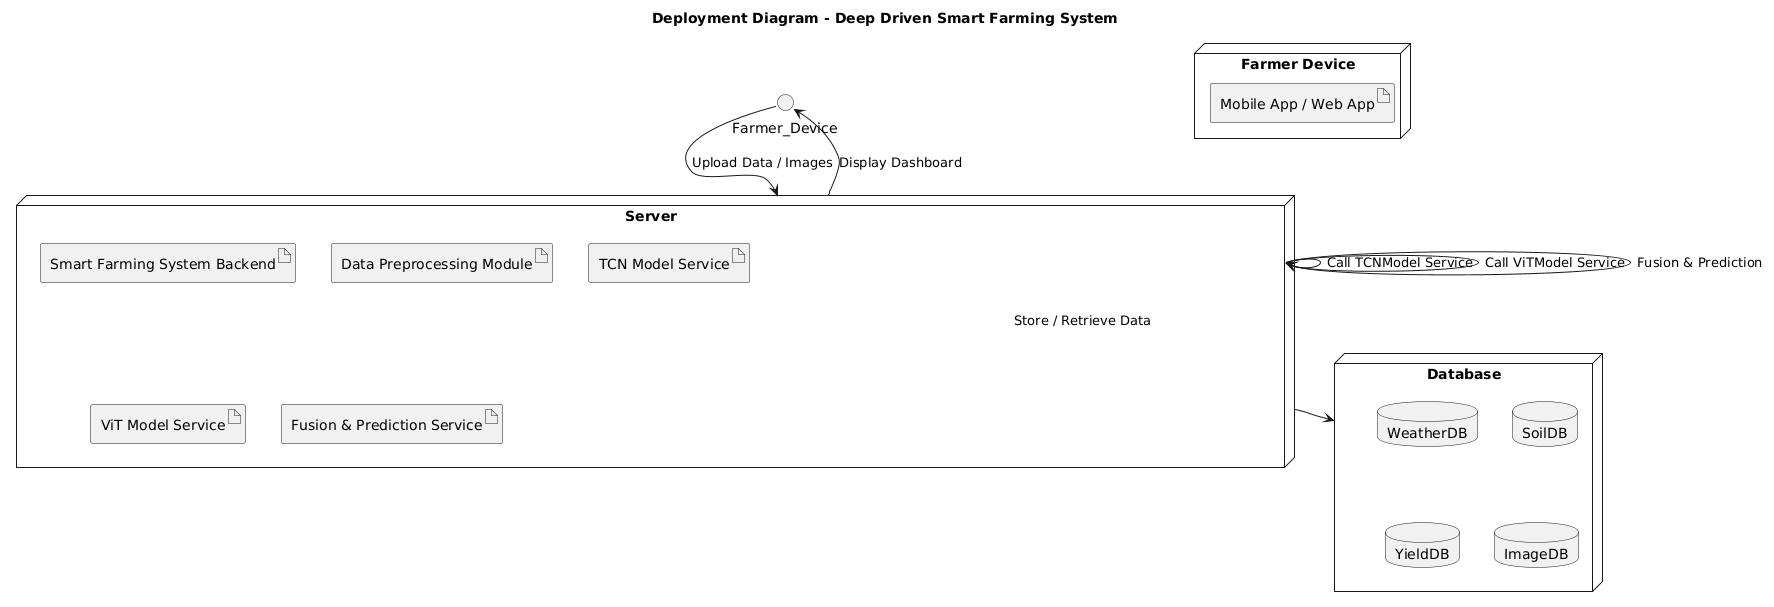

The diagram above was rendered by PlantUML. Its source (embedded in the PNG):
@startuml
title Deployment Diagram - Deep Driven Smart Farming System

node "Farmer Device" {
  artifact "Mobile App / Web App"
}

node "Server" {
  artifact "Smart Farming System Backend"
  artifact "Data Preprocessing Module"
  artifact "TCN Model Service"
  artifact "ViT Model Service"
  artifact "Fusion & Prediction Service"
}

node "Database" {
  database "WeatherDB"
  database "SoilDB"
  database "YieldDB"
  database "ImageDB"
}

Farmer_Device --> Server : Upload Data / Images
Server --> Database : Store / Retrieve Data
Server --> Server : Call TCNModel Service
Server --> Server : Call ViTModel Service
Server --> Server : Fusion & Prediction
Server --> Farmer_Device : Display Dashboard
@enduml